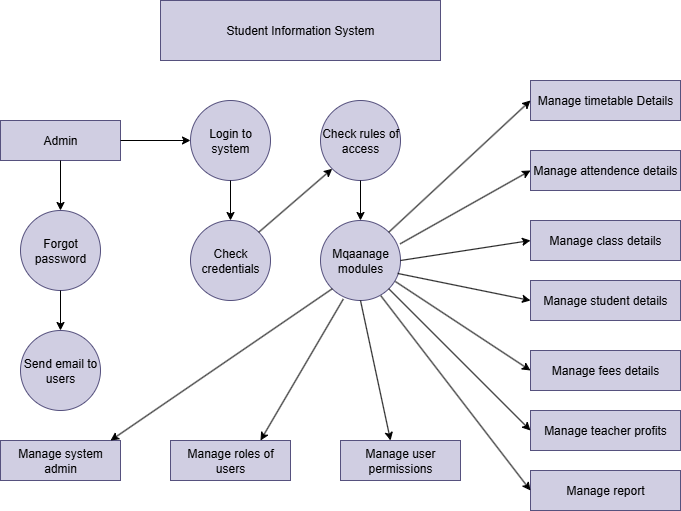

The diagram above was exported from draw.io. Its source (the exported page's mxGraphModel, read from the mxfile embedded in the PNG):
<mxGraphModel dx="1042" dy="562" grid="1" gridSize="10" guides="1" tooltips="1" connect="1" arrows="1" fold="1" page="1" pageScale="1" pageWidth="850" pageHeight="1100" math="0" shadow="0">
  <root>
    <mxCell id="0" />
    <mxCell id="1" parent="0" />
    <mxCell id="GZ7AvgOb-l-NPCUTBrmD-1" value="Student Information System" style="rounded=0;whiteSpace=wrap;html=1;fillColor=#d0cee2;strokeColor=#56517e;" vertex="1" parent="1">
      <mxGeometry x="280" y="40" width="280" height="60" as="geometry" />
    </mxCell>
    <mxCell id="GZ7AvgOb-l-NPCUTBrmD-2" value="Admin" style="rounded=0;whiteSpace=wrap;html=1;fillColor=#d0cee2;strokeColor=#56517e;" vertex="1" parent="1">
      <mxGeometry x="120" y="160" width="120" height="40" as="geometry" />
    </mxCell>
    <mxCell id="GZ7AvgOb-l-NPCUTBrmD-3" value="Login to system" style="ellipse;whiteSpace=wrap;html=1;aspect=fixed;fillColor=#d0cee2;strokeColor=#56517e;" vertex="1" parent="1">
      <mxGeometry x="310" y="140" width="80" height="80" as="geometry" />
    </mxCell>
    <mxCell id="GZ7AvgOb-l-NPCUTBrmD-4" value="Check rules of access" style="ellipse;whiteSpace=wrap;html=1;aspect=fixed;fillColor=#d0cee2;strokeColor=#56517e;" vertex="1" parent="1">
      <mxGeometry x="440" y="140" width="80" height="80" as="geometry" />
    </mxCell>
    <mxCell id="GZ7AvgOb-l-NPCUTBrmD-5" value="Forgot password" style="ellipse;whiteSpace=wrap;html=1;aspect=fixed;fillColor=#d0cee2;strokeColor=#56517e;" vertex="1" parent="1">
      <mxGeometry x="140" y="250" width="80" height="80" as="geometry" />
    </mxCell>
    <mxCell id="GZ7AvgOb-l-NPCUTBrmD-6" value="Check credentials" style="ellipse;whiteSpace=wrap;html=1;aspect=fixed;fillColor=#d0cee2;strokeColor=#56517e;" vertex="1" parent="1">
      <mxGeometry x="310" y="260" width="80" height="80" as="geometry" />
    </mxCell>
    <mxCell id="GZ7AvgOb-l-NPCUTBrmD-7" value="Mqaanage modules" style="ellipse;whiteSpace=wrap;html=1;aspect=fixed;fillColor=#d0cee2;strokeColor=#56517e;" vertex="1" parent="1">
      <mxGeometry x="440" y="260" width="80" height="80" as="geometry" />
    </mxCell>
    <mxCell id="GZ7AvgOb-l-NPCUTBrmD-8" value="Send email to users" style="ellipse;whiteSpace=wrap;html=1;aspect=fixed;fillColor=#d0cee2;strokeColor=#56517e;" vertex="1" parent="1">
      <mxGeometry x="140" y="370" width="80" height="80" as="geometry" />
    </mxCell>
    <mxCell id="GZ7AvgOb-l-NPCUTBrmD-9" value="Manage system admin" style="rounded=0;whiteSpace=wrap;html=1;fillColor=#d0cee2;strokeColor=#56517e;" vertex="1" parent="1">
      <mxGeometry x="120" y="480" width="120" height="40" as="geometry" />
    </mxCell>
    <mxCell id="GZ7AvgOb-l-NPCUTBrmD-10" value="Manage roles of users" style="rounded=0;whiteSpace=wrap;html=1;fillColor=#d0cee2;strokeColor=#56517e;" vertex="1" parent="1">
      <mxGeometry x="290" y="480" width="120" height="40" as="geometry" />
    </mxCell>
    <mxCell id="GZ7AvgOb-l-NPCUTBrmD-11" value="Manage user permissions" style="rounded=0;whiteSpace=wrap;html=1;fillColor=#d0cee2;strokeColor=#56517e;" vertex="1" parent="1">
      <mxGeometry x="460" y="480" width="120" height="40" as="geometry" />
    </mxCell>
    <mxCell id="GZ7AvgOb-l-NPCUTBrmD-12" value="Manage timetable Details" style="rounded=0;whiteSpace=wrap;html=1;fillColor=#d0cee2;strokeColor=#56517e;" vertex="1" parent="1">
      <mxGeometry x="650" y="120" width="150" height="40" as="geometry" />
    </mxCell>
    <mxCell id="GZ7AvgOb-l-NPCUTBrmD-13" value="Manage attendence details" style="rounded=0;whiteSpace=wrap;html=1;fillColor=#d0cee2;strokeColor=#56517e;" vertex="1" parent="1">
      <mxGeometry x="650" y="190" width="150" height="40" as="geometry" />
    </mxCell>
    <mxCell id="GZ7AvgOb-l-NPCUTBrmD-14" value="Manage class details" style="rounded=0;whiteSpace=wrap;html=1;fillColor=#d0cee2;strokeColor=#56517e;" vertex="1" parent="1">
      <mxGeometry x="650" y="260" width="150" height="40" as="geometry" />
    </mxCell>
    <mxCell id="GZ7AvgOb-l-NPCUTBrmD-15" value="Manage student details" style="rounded=0;whiteSpace=wrap;html=1;fillColor=#d0cee2;strokeColor=#56517e;" vertex="1" parent="1">
      <mxGeometry x="650" y="320" width="150" height="40" as="geometry" />
    </mxCell>
    <mxCell id="GZ7AvgOb-l-NPCUTBrmD-17" value="Manage report" style="rounded=0;whiteSpace=wrap;html=1;fillColor=#d0cee2;strokeColor=#56517e;" vertex="1" parent="1">
      <mxGeometry x="650" y="510" width="150" height="40" as="geometry" />
    </mxCell>
    <mxCell id="GZ7AvgOb-l-NPCUTBrmD-18" value="Manage fees details" style="rounded=0;whiteSpace=wrap;html=1;fillColor=#d0cee2;strokeColor=#56517e;" vertex="1" parent="1">
      <mxGeometry x="650" y="390" width="150" height="40" as="geometry" />
    </mxCell>
    <mxCell id="GZ7AvgOb-l-NPCUTBrmD-19" value="Manage teacher profits" style="rounded=0;whiteSpace=wrap;html=1;fillColor=#d0cee2;strokeColor=#56517e;" vertex="1" parent="1">
      <mxGeometry x="650" y="450" width="150" height="40" as="geometry" />
    </mxCell>
    <mxCell id="GZ7AvgOb-l-NPCUTBrmD-20" value="" style="endArrow=classic;html=1;rounded=0;entryX=0;entryY=0.5;entryDx=0;entryDy=0;exitX=1;exitY=0;exitDx=0;exitDy=0;" edge="1" parent="1" source="GZ7AvgOb-l-NPCUTBrmD-7" target="GZ7AvgOb-l-NPCUTBrmD-12">
      <mxGeometry width="50" height="50" relative="1" as="geometry">
        <mxPoint x="460" y="330" as="sourcePoint" />
        <mxPoint x="510" y="280" as="targetPoint" />
      </mxGeometry>
    </mxCell>
    <mxCell id="GZ7AvgOb-l-NPCUTBrmD-21" value="" style="endArrow=classic;html=1;rounded=0;exitX=0.995;exitY=0.292;exitDx=0;exitDy=0;exitPerimeter=0;" edge="1" parent="1" source="GZ7AvgOb-l-NPCUTBrmD-7">
      <mxGeometry width="50" height="50" relative="1" as="geometry">
        <mxPoint x="600" y="260" as="sourcePoint" />
        <mxPoint x="650" y="210" as="targetPoint" />
      </mxGeometry>
    </mxCell>
    <mxCell id="GZ7AvgOb-l-NPCUTBrmD-22" value="" style="endArrow=classic;html=1;rounded=0;exitX=1;exitY=0.5;exitDx=0;exitDy=0;" edge="1" parent="1" source="GZ7AvgOb-l-NPCUTBrmD-7">
      <mxGeometry width="50" height="50" relative="1" as="geometry">
        <mxPoint x="600" y="330" as="sourcePoint" />
        <mxPoint x="650" y="280" as="targetPoint" />
      </mxGeometry>
    </mxCell>
    <mxCell id="GZ7AvgOb-l-NPCUTBrmD-23" value="" style="endArrow=classic;html=1;rounded=0;exitX=0.965;exitY=0.662;exitDx=0;exitDy=0;exitPerimeter=0;" edge="1" parent="1" source="GZ7AvgOb-l-NPCUTBrmD-7">
      <mxGeometry width="50" height="50" relative="1" as="geometry">
        <mxPoint x="600" y="390" as="sourcePoint" />
        <mxPoint x="650" y="340" as="targetPoint" />
      </mxGeometry>
    </mxCell>
    <mxCell id="GZ7AvgOb-l-NPCUTBrmD-24" value="" style="endArrow=classic;html=1;rounded=0;exitX=0.935;exitY=0.762;exitDx=0;exitDy=0;exitPerimeter=0;" edge="1" parent="1" source="GZ7AvgOb-l-NPCUTBrmD-7">
      <mxGeometry width="50" height="50" relative="1" as="geometry">
        <mxPoint x="600" y="460" as="sourcePoint" />
        <mxPoint x="650" y="410" as="targetPoint" />
      </mxGeometry>
    </mxCell>
    <mxCell id="GZ7AvgOb-l-NPCUTBrmD-25" value="" style="endArrow=classic;html=1;rounded=0;exitX=1;exitY=1;exitDx=0;exitDy=0;" edge="1" parent="1" source="GZ7AvgOb-l-NPCUTBrmD-7">
      <mxGeometry width="50" height="50" relative="1" as="geometry">
        <mxPoint x="600" y="520" as="sourcePoint" />
        <mxPoint x="650" y="470" as="targetPoint" />
      </mxGeometry>
    </mxCell>
    <mxCell id="GZ7AvgOb-l-NPCUTBrmD-27" value="" style="endArrow=classic;html=1;rounded=0;exitX=0.755;exitY=0.942;exitDx=0;exitDy=0;exitPerimeter=0;" edge="1" parent="1" source="GZ7AvgOb-l-NPCUTBrmD-7">
      <mxGeometry width="50" height="50" relative="1" as="geometry">
        <mxPoint x="600" y="580" as="sourcePoint" />
        <mxPoint x="650" y="530" as="targetPoint" />
      </mxGeometry>
    </mxCell>
    <mxCell id="GZ7AvgOb-l-NPCUTBrmD-28" value="" style="endArrow=classic;html=1;rounded=0;exitX=0.5;exitY=1;exitDx=0;exitDy=0;entryX=0.417;entryY=0;entryDx=0;entryDy=0;entryPerimeter=0;" edge="1" parent="1" source="GZ7AvgOb-l-NPCUTBrmD-7" target="GZ7AvgOb-l-NPCUTBrmD-11">
      <mxGeometry width="50" height="50" relative="1" as="geometry">
        <mxPoint x="280" y="430" as="sourcePoint" />
        <mxPoint x="330" y="380" as="targetPoint" />
      </mxGeometry>
    </mxCell>
    <mxCell id="GZ7AvgOb-l-NPCUTBrmD-29" value="" style="endArrow=classic;html=1;rounded=0;entryX=0.75;entryY=0;entryDx=0;entryDy=0;exitX=0.285;exitY=0.982;exitDx=0;exitDy=0;exitPerimeter=0;" edge="1" parent="1" source="GZ7AvgOb-l-NPCUTBrmD-7" target="GZ7AvgOb-l-NPCUTBrmD-10">
      <mxGeometry width="50" height="50" relative="1" as="geometry">
        <mxPoint x="460" y="330" as="sourcePoint" />
        <mxPoint x="510" y="280" as="targetPoint" />
      </mxGeometry>
    </mxCell>
    <mxCell id="GZ7AvgOb-l-NPCUTBrmD-30" value="" style="endArrow=classic;html=1;rounded=0;entryX=0.917;entryY=0;entryDx=0;entryDy=0;entryPerimeter=0;exitX=0;exitY=1;exitDx=0;exitDy=0;" edge="1" parent="1" source="GZ7AvgOb-l-NPCUTBrmD-7" target="GZ7AvgOb-l-NPCUTBrmD-9">
      <mxGeometry width="50" height="50" relative="1" as="geometry">
        <mxPoint x="460" y="330" as="sourcePoint" />
        <mxPoint x="510" y="280" as="targetPoint" />
      </mxGeometry>
    </mxCell>
    <mxCell id="GZ7AvgOb-l-NPCUTBrmD-32" value="" style="endArrow=classic;html=1;rounded=0;exitX=1;exitY=0.5;exitDx=0;exitDy=0;" edge="1" parent="1" source="GZ7AvgOb-l-NPCUTBrmD-2">
      <mxGeometry width="50" height="50" relative="1" as="geometry">
        <mxPoint x="260" y="230" as="sourcePoint" />
        <mxPoint x="310" y="180" as="targetPoint" />
      </mxGeometry>
    </mxCell>
    <mxCell id="GZ7AvgOb-l-NPCUTBrmD-33" value="" style="endArrow=classic;html=1;rounded=0;exitX=0.5;exitY=1;exitDx=0;exitDy=0;entryX=0.5;entryY=0;entryDx=0;entryDy=0;" edge="1" parent="1" source="GZ7AvgOb-l-NPCUTBrmD-3" target="GZ7AvgOb-l-NPCUTBrmD-6">
      <mxGeometry width="50" height="50" relative="1" as="geometry">
        <mxPoint x="390" y="230" as="sourcePoint" />
        <mxPoint x="440" y="180" as="targetPoint" />
      </mxGeometry>
    </mxCell>
    <mxCell id="GZ7AvgOb-l-NPCUTBrmD-34" value="" style="endArrow=classic;html=1;rounded=0;exitX=1;exitY=0;exitDx=0;exitDy=0;entryX=0;entryY=1;entryDx=0;entryDy=0;" edge="1" parent="1" source="GZ7AvgOb-l-NPCUTBrmD-6" target="GZ7AvgOb-l-NPCUTBrmD-4">
      <mxGeometry width="50" height="50" relative="1" as="geometry">
        <mxPoint x="390" y="270" as="sourcePoint" />
        <mxPoint x="440" y="220" as="targetPoint" />
      </mxGeometry>
    </mxCell>
    <mxCell id="GZ7AvgOb-l-NPCUTBrmD-35" value="" style="endArrow=classic;html=1;rounded=0;exitX=0.5;exitY=1;exitDx=0;exitDy=0;entryX=0.5;entryY=0;entryDx=0;entryDy=0;" edge="1" parent="1" source="GZ7AvgOb-l-NPCUTBrmD-4" target="GZ7AvgOb-l-NPCUTBrmD-7">
      <mxGeometry width="50" height="50" relative="1" as="geometry">
        <mxPoint x="480" y="270" as="sourcePoint" />
        <mxPoint x="530" y="220" as="targetPoint" />
      </mxGeometry>
    </mxCell>
    <mxCell id="GZ7AvgOb-l-NPCUTBrmD-36" value="" style="endArrow=classic;html=1;rounded=0;exitX=0.5;exitY=1;exitDx=0;exitDy=0;entryX=0.5;entryY=0;entryDx=0;entryDy=0;" edge="1" parent="1" source="GZ7AvgOb-l-NPCUTBrmD-2" target="GZ7AvgOb-l-NPCUTBrmD-5">
      <mxGeometry width="50" height="50" relative="1" as="geometry">
        <mxPoint x="180" y="229.28932188134524" as="sourcePoint" />
        <mxPoint x="180" y="179.28932188134524" as="targetPoint" />
      </mxGeometry>
    </mxCell>
    <mxCell id="GZ7AvgOb-l-NPCUTBrmD-37" value="" style="endArrow=classic;html=1;rounded=0;exitX=0.5;exitY=1;exitDx=0;exitDy=0;entryX=0.5;entryY=0;entryDx=0;entryDy=0;" edge="1" parent="1" source="GZ7AvgOb-l-NPCUTBrmD-5" target="GZ7AvgOb-l-NPCUTBrmD-8">
      <mxGeometry width="50" height="50" relative="1" as="geometry">
        <mxPoint x="-10" y="460" as="sourcePoint" />
        <mxPoint x="40" y="410" as="targetPoint" />
      </mxGeometry>
    </mxCell>
  </root>
</mxGraphModel>